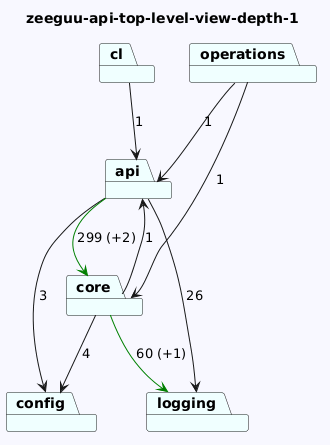

The diagram above was rendered by PlantUML. Its source (embedded in the PNG):
@startuml
skinparam backgroundColor GhostWhite
title zeeguu-api-top-level-view-depth-1
package "api" #Azure
package "operations" #Azure
package "logging" #Azure
package "config" #Azure
package "cl" #Azure
package "core" #Azure
"api"-->"logging"  : 26
"api"-->"config"  : 3
"api"-->"core" #Green : 299 (+2)
"operations"-->"api"  : 1
"operations"-->"core"  : 1


"cl"-->"api"  : 1
"core"-->"logging" #Green : 60 (+1)
"core"-->"config"  : 4
"core"-->"api"  : 1
@enduml